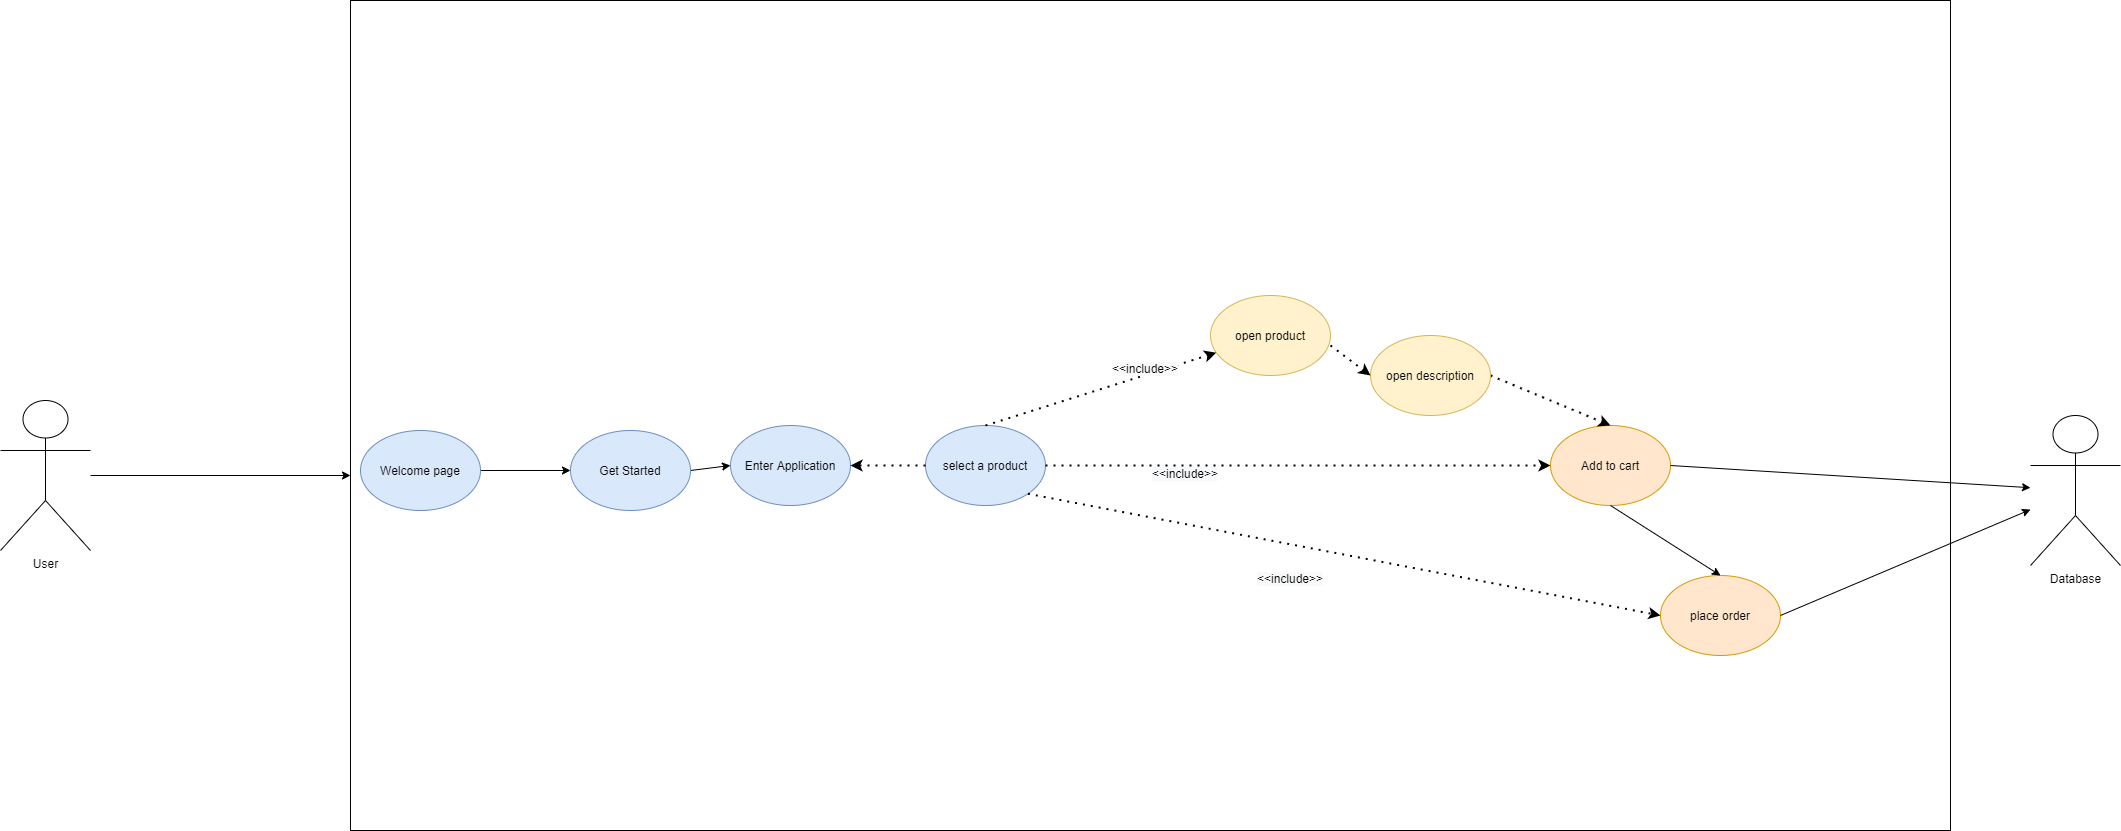

The diagram above was exported from draw.io. Its source (the exported page's mxGraphModel, read from the mxfile embedded in the PNG):
<mxGraphModel dx="3406" dy="1046" grid="1" gridSize="10" guides="1" tooltips="1" connect="1" arrows="1" fold="1" page="1" pageScale="1" pageWidth="850" pageHeight="1100" math="0" shadow="0">
  <root>
    <mxCell id="0" />
    <mxCell id="1" parent="0" />
    <mxCell id="rsjbaOzwasDZTWVK6CLP-77" value="" style="rounded=0;whiteSpace=wrap;html=1;fillColor=none;" parent="1" vertex="1">
      <mxGeometry x="-210" y="135" width="1600" height="830" as="geometry" />
    </mxCell>
    <mxCell id="rsjbaOzwasDZTWVK6CLP-2" value="Add to cart" style="ellipse;whiteSpace=wrap;html=1;fillColor=#ffe6cc;strokeColor=#d79b00;" parent="1" vertex="1">
      <mxGeometry x="990" y="560" width="120" height="80" as="geometry" />
    </mxCell>
    <mxCell id="rsjbaOzwasDZTWVK6CLP-3" value="Enter Application" style="ellipse;whiteSpace=wrap;html=1;fillColor=#dae8fc;strokeColor=#6c8ebf;" parent="1" vertex="1">
      <mxGeometry x="170" y="560" width="120" height="80" as="geometry" />
    </mxCell>
    <mxCell id="rsjbaOzwasDZTWVK6CLP-4" value="select a product" style="ellipse;whiteSpace=wrap;html=1;fillColor=#dae8fc;strokeColor=#6c8ebf;" parent="1" vertex="1">
      <mxGeometry x="365" y="560" width="120" height="80" as="geometry" />
    </mxCell>
    <mxCell id="rsjbaOzwasDZTWVK6CLP-7" value="open product" style="ellipse;whiteSpace=wrap;html=1;fillColor=#fff2cc;strokeColor=#d6b656;" parent="1" vertex="1">
      <mxGeometry x="650" y="430" width="120" height="80" as="geometry" />
    </mxCell>
    <mxCell id="rsjbaOzwasDZTWVK6CLP-8" value="" style="endArrow=classic;dashed=1;html=1;dashPattern=1 3;strokeWidth=2;exitX=0;exitY=0.5;exitDx=0;exitDy=0;entryX=1;entryY=0.5;entryDx=0;entryDy=0;" parent="1" source="rsjbaOzwasDZTWVK6CLP-4" target="rsjbaOzwasDZTWVK6CLP-3" edge="1">
      <mxGeometry width="50" height="50" relative="1" as="geometry">
        <mxPoint x="130" y="510" as="sourcePoint" />
        <mxPoint x="330" y="780" as="targetPoint" />
      </mxGeometry>
    </mxCell>
    <mxCell id="rsjbaOzwasDZTWVK6CLP-9" value="" style="endArrow=classic;dashed=1;html=1;dashPattern=1 3;strokeWidth=2;exitX=0.5;exitY=0;exitDx=0;exitDy=0;" parent="1" source="rsjbaOzwasDZTWVK6CLP-4" target="rsjbaOzwasDZTWVK6CLP-7" edge="1">
      <mxGeometry width="50" height="50" relative="1" as="geometry">
        <mxPoint x="665" y="651.7200000000003" as="sourcePoint" />
        <mxPoint x="762.5735931288164" y="570.0042712474556" as="targetPoint" />
      </mxGeometry>
    </mxCell>
    <mxCell id="rsjbaOzwasDZTWVK6CLP-10" value="" style="endArrow=classic;dashed=1;html=1;dashPattern=1 3;strokeWidth=2;exitX=1;exitY=0.5;exitDx=0;exitDy=0;" parent="1" source="rsjbaOzwasDZTWVK6CLP-4" target="rsjbaOzwasDZTWVK6CLP-2" edge="1">
      <mxGeometry width="50" height="50" relative="1" as="geometry">
        <mxPoint x="673" y="680" as="sourcePoint" />
        <mxPoint x="894.331855155353" y="648.3811635492352" as="targetPoint" />
      </mxGeometry>
    </mxCell>
    <mxCell id="rsjbaOzwasDZTWVK6CLP-12" value="Database" style="shape=umlActor;verticalLabelPosition=bottom;verticalAlign=top;html=1;outlineConnect=0;" parent="1" vertex="1">
      <mxGeometry x="1470" y="550" width="90" height="150" as="geometry" />
    </mxCell>
    <mxCell id="rsjbaOzwasDZTWVK6CLP-58" style="edgeStyle=orthogonalEdgeStyle;rounded=0;orthogonalLoop=1;jettySize=auto;html=1;" parent="1" source="rsjbaOzwasDZTWVK6CLP-13" edge="1">
      <mxGeometry relative="1" as="geometry">
        <mxPoint x="-210" y="610" as="targetPoint" />
      </mxGeometry>
    </mxCell>
    <mxCell id="rsjbaOzwasDZTWVK6CLP-13" value="User" style="shape=umlActor;verticalLabelPosition=bottom;verticalAlign=top;html=1;outlineConnect=0;" parent="1" vertex="1">
      <mxGeometry x="-560" y="535" width="90" height="150" as="geometry" />
    </mxCell>
    <mxCell id="rsjbaOzwasDZTWVK6CLP-17" value="" style="endArrow=classic;html=1;entryX=0;entryY=0.5;entryDx=0;entryDy=0;startArrow=none;exitX=1;exitY=0.5;exitDx=0;exitDy=0;" parent="1" source="rsjbaOzwasDZTWVK6CLP-38" target="rsjbaOzwasDZTWVK6CLP-3" edge="1">
      <mxGeometry width="50" height="50" relative="1" as="geometry">
        <mxPoint x="-480" y="390" as="sourcePoint" />
        <mxPoint x="-430" y="340" as="targetPoint" />
      </mxGeometry>
    </mxCell>
    <mxCell id="rsjbaOzwasDZTWVK6CLP-20" value="&lt;span style=&quot;color: rgb(0 , 0 , 0) ; font-family: &amp;#34;helvetica&amp;#34; ; font-size: 12px ; font-style: normal ; font-weight: 400 ; letter-spacing: normal ; text-align: center ; text-indent: 0px ; text-transform: none ; word-spacing: 0px ; background-color: rgb(248 , 249 , 250) ; display: inline ; float: none&quot;&gt;&amp;lt;&amp;lt;include&amp;gt;&amp;gt;&lt;/span&gt;" style="text;whiteSpace=wrap;html=1;" parent="1" vertex="1">
      <mxGeometry x="550" y="490" width="90" height="30" as="geometry" />
    </mxCell>
    <mxCell id="rsjbaOzwasDZTWVK6CLP-27" value="&lt;span style=&quot;color: rgb(0 , 0 , 0) ; font-family: &amp;#34;helvetica&amp;#34; ; font-size: 12px ; font-style: normal ; font-weight: 400 ; letter-spacing: normal ; text-align: center ; text-indent: 0px ; text-transform: none ; word-spacing: 0px ; background-color: rgb(248 , 249 , 250) ; display: inline ; float: none&quot;&gt;&amp;lt;&amp;lt;include&amp;gt;&amp;gt;&lt;/span&gt;" style="text;whiteSpace=wrap;html=1;" parent="1" vertex="1">
      <mxGeometry x="590" y="595" width="90" height="30" as="geometry" />
    </mxCell>
    <mxCell id="rsjbaOzwasDZTWVK6CLP-38" value="Get Started" style="ellipse;whiteSpace=wrap;html=1;fillColor=#dae8fc;strokeColor=#6c8ebf;" parent="1" vertex="1">
      <mxGeometry x="10" y="565" width="120" height="80" as="geometry" />
    </mxCell>
    <mxCell id="rsjbaOzwasDZTWVK6CLP-40" value="place order" style="ellipse;whiteSpace=wrap;html=1;fillColor=#ffe6cc;strokeColor=#d79b00;" parent="1" vertex="1">
      <mxGeometry x="1100" y="710" width="120" height="80" as="geometry" />
    </mxCell>
    <mxCell id="rsjbaOzwasDZTWVK6CLP-41" value="" style="endArrow=classic;dashed=1;html=1;dashPattern=1 3;strokeWidth=2;entryX=0;entryY=0.5;entryDx=0;entryDy=0;exitX=1;exitY=1;exitDx=0;exitDy=0;" parent="1" source="rsjbaOzwasDZTWVK6CLP-4" target="rsjbaOzwasDZTWVK6CLP-40" edge="1">
      <mxGeometry width="50" height="50" relative="1" as="geometry">
        <mxPoint x="683" y="690" as="sourcePoint" />
        <mxPoint x="888.232038381329" y="610.2218600072933" as="targetPoint" />
      </mxGeometry>
    </mxCell>
    <mxCell id="rsjbaOzwasDZTWVK6CLP-43" value="&lt;span style=&quot;color: rgb(0 , 0 , 0) ; font-family: &amp;#34;helvetica&amp;#34; ; font-size: 12px ; font-style: normal ; font-weight: 400 ; letter-spacing: normal ; text-align: center ; text-indent: 0px ; text-transform: none ; word-spacing: 0px ; background-color: rgb(248 , 249 , 250) ; display: inline ; float: none&quot;&gt;&amp;lt;&amp;lt;include&amp;gt;&amp;gt;&lt;/span&gt;" style="text;whiteSpace=wrap;html=1;" parent="1" vertex="1">
      <mxGeometry x="694.71" y="700" width="90" height="30" as="geometry" />
    </mxCell>
    <mxCell id="rsjbaOzwasDZTWVK6CLP-59" style="edgeStyle=orthogonalEdgeStyle;rounded=0;orthogonalLoop=1;jettySize=auto;html=1;entryX=0;entryY=0.5;entryDx=0;entryDy=0;" parent="1" source="rsjbaOzwasDZTWVK6CLP-37" target="rsjbaOzwasDZTWVK6CLP-38" edge="1">
      <mxGeometry relative="1" as="geometry" />
    </mxCell>
    <mxCell id="rsjbaOzwasDZTWVK6CLP-37" value="Welcome page" style="ellipse;whiteSpace=wrap;html=1;fillColor=#dae8fc;strokeColor=#6c8ebf;" parent="1" vertex="1">
      <mxGeometry x="-200" y="565" width="120" height="80" as="geometry" />
    </mxCell>
    <mxCell id="rsjbaOzwasDZTWVK6CLP-65" value="" style="endArrow=classic;dashed=1;html=1;dashPattern=1 3;strokeWidth=2;exitX=1;exitY=0.5;exitDx=0;exitDy=0;entryX=0.5;entryY=0;entryDx=0;entryDy=0;" parent="1" source="rsjbaOzwasDZTWVK6CLP-69" target="rsjbaOzwasDZTWVK6CLP-2" edge="1">
      <mxGeometry width="50" height="50" relative="1" as="geometry">
        <mxPoint x="1043.6422815085741" y="576.4711760552826" as="sourcePoint" />
        <mxPoint x="816.3564068711933" y="573.5357287525381" as="targetPoint" />
      </mxGeometry>
    </mxCell>
    <mxCell id="rsjbaOzwasDZTWVK6CLP-68" value="" style="endArrow=classic;html=1;exitX=1;exitY=0.5;exitDx=0;exitDy=0;" parent="1" source="rsjbaOzwasDZTWVK6CLP-40" target="rsjbaOzwasDZTWVK6CLP-12" edge="1">
      <mxGeometry width="50" height="50" relative="1" as="geometry">
        <mxPoint x="1100" y="780" as="sourcePoint" />
        <mxPoint x="1150" y="730" as="targetPoint" />
      </mxGeometry>
    </mxCell>
    <mxCell id="rsjbaOzwasDZTWVK6CLP-69" value="open description" style="ellipse;whiteSpace=wrap;html=1;fillColor=#fff2cc;strokeColor=#d6b656;" parent="1" vertex="1">
      <mxGeometry x="810" y="470" width="120" height="80" as="geometry" />
    </mxCell>
    <mxCell id="rsjbaOzwasDZTWVK6CLP-73" value="" style="endArrow=classic;html=1;exitX=0.5;exitY=1;exitDx=0;exitDy=0;entryX=0.5;entryY=0;entryDx=0;entryDy=0;" parent="1" source="rsjbaOzwasDZTWVK6CLP-2" target="rsjbaOzwasDZTWVK6CLP-40" edge="1">
      <mxGeometry width="50" height="50" relative="1" as="geometry">
        <mxPoint x="1040" y="620" as="sourcePoint" />
        <mxPoint x="1090" y="570" as="targetPoint" />
      </mxGeometry>
    </mxCell>
    <mxCell id="rsjbaOzwasDZTWVK6CLP-74" value="" style="endArrow=classic;dashed=1;html=1;dashPattern=1 3;strokeWidth=2;exitX=1;exitY=0.5;exitDx=0;exitDy=0;entryX=0;entryY=0.5;entryDx=0;entryDy=0;" parent="1" target="rsjbaOzwasDZTWVK6CLP-69" edge="1">
      <mxGeometry width="50" height="50" relative="1" as="geometry">
        <mxPoint x="770" y="480" as="sourcePoint" />
        <mxPoint x="830" y="510" as="targetPoint" />
      </mxGeometry>
    </mxCell>
    <mxCell id="rsjbaOzwasDZTWVK6CLP-76" value="" style="endArrow=classic;html=1;exitX=1;exitY=0.5;exitDx=0;exitDy=0;" parent="1" source="rsjbaOzwasDZTWVK6CLP-2" target="rsjbaOzwasDZTWVK6CLP-12" edge="1">
      <mxGeometry width="50" height="50" relative="1" as="geometry">
        <mxPoint x="1160" y="610" as="sourcePoint" />
        <mxPoint x="1210" y="560" as="targetPoint" />
      </mxGeometry>
    </mxCell>
  </root>
</mxGraphModel>